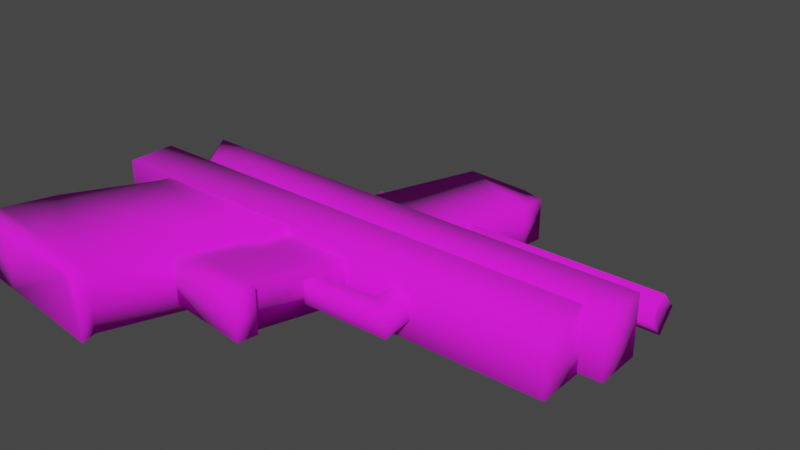 # Source: glock.blend  (saved by Blender 4.1.24; exported with 4.5.12 LTS)
import bpy
from mathutils import Matrix  # noqa: F401  (used for matrix-valued properties, if any)

bpy.ops.wm.read_factory_settings(use_empty=True)
scene = bpy.context.scene
scene.name = 'Scene'

# ---- collections
col_rig = bpy.data.collections.new('RIG'); scene.collection.children.link(col_rig)
col_g_lock = bpy.data.collections.new('G-LOCK'); scene.collection.children.link(col_g_lock)

# ---- images (referenced by path relative to the original .blend; pixels are not part of the script)
import os
ASSET_DIR = os.environ.get("B2B_ASSET_DIR", "")  # directory of the original .blend (textures are referenced by path, not embedded)
HERE = os.path.dirname(os.path.abspath(__file__))  # packed textures are extracted next to this script under _unpacked/

def load_image(name, relpath, width, height, colorspace="sRGB"):
    """Load a texture the original file referenced (path relative to the .blend, or extracted next to this script)."""
    p = next((c for c in (os.path.join(HERE, relpath), os.path.join(ASSET_DIR, relpath)) if relpath and os.path.exists(c)), "")
    if p:
        img = bpy.data.images.load(p, check_existing=True)
        img.name = name
    else:  # same state as the original file: an image datablock whose file is absent (Cycles renders it pink)
        img = bpy.data.images.new(name, width, height)
        img.source = "FILE"
        img.filepath = "//" + (relpath or name)
    img.colorspace_settings.name = colorspace
    return img
img_tex_glock_128_png = load_image('TEX_glock_128.png', 'TEX_glock_128.png', 1024, 1024, 'sRGB')
img_tex_glock_256_png = load_image('TEX_glock_256.png', 'TEX_glock_256.png', 1024, 1024, 'sRGB')
img_tex_glock_2_128_png = load_image('TEX_glock_2_128.png', 'TEX_glock_2_128.png', 1024, 1024, 'sRGB')
img_tex_glock_2_256_png = load_image('TEX_glock_2_256.png', 'TEX_glock_2_256.png', 1024, 1024, 'sRGB')

# ---- materials (node trees are filled in below, after node groups)
mat_mat_glock = bpy.data.materials.new('MAT_glock')
mat_mat_glock.use_transparent_shadow = False

# ---- material node trees
mat_mat_glock.use_nodes = True; mat_mat_glock.node_tree.nodes.clear()
_N = mat_mat_glock.node_tree.nodes; _L = mat_mat_glock.node_tree.links
n0 = _N.new('ShaderNodeBsdfPrincipled'); n0.name = 'Principled BSDF'; n0.location = (10, 300)
n0.inputs[2].default_value = 1.0
n1 = _N.new('ShaderNodeOutputMaterial'); n1.name = 'Material Output'; n1.location = (300, 300)
n2 = _N.new('ShaderNodeTexImage'); n2.name = 'Image Texture'; n2.location = (-300, 300)
n2.image = img_tex_glock_128_png
n2.interpolation = 'Closest'
n3 = _N.new('ShaderNodeTexImage'); n3.name = 'Image Texture.001'; n3.location = (-300, 0)
n3.image = img_tex_glock_256_png
n3.interpolation = 'Closest'
n4 = _N.new('ShaderNodeTexImage'); n4.name = 'Image Texture.002'; n4.location = (-580, 300)
n4.image = img_tex_glock_2_128_png
n4.interpolation = 'Closest'
n5 = _N.new('ShaderNodeTexImage'); n5.name = 'Image Texture.003'; n5.location = (-580, 0)
n5.image = img_tex_glock_2_256_png
n5.interpolation = 'Closest'
_L.new(n0.outputs[0], n1.inputs[0])
_L.new(n2.outputs[0], n0.inputs[0])
n1.is_active_output = True

# ---- world
world_world = bpy.data.worlds.new('World'); scene.world = world_world
world_world.use_nodes = True; world_world.node_tree.nodes.clear()
_N = world_world.node_tree.nodes; _L = world_world.node_tree.links
n0 = _N.new('ShaderNodeOutputWorld'); n0.name = 'World Output'; n0.location = (300, 300)
n1 = _N.new('ShaderNodeBackground'); n1.name = 'Background'; n1.location = (10, 300)
n1.inputs[0].default_value = (0.05088, 0.05088, 0.05088, 1.0)
_L.new(n1.outputs[0], n0.inputs[0])
n0.is_active_output = True
world_world.color = (0.05088, 0.05088, 0.05088)
world_world.use_sun_shadow = False
world_world.sun_shadow_jitter_overblur = 0.0

# ---- meshes
me_cube_004 = bpy.data.meshes.new('Cube.004')
me_cube_004.from_pydata([(0.121, -0.008957, 0.06441), (-0.01624, -0.008957, 0.06441), (-0.01624, 0.0, 0.05627), (0.121, 0.0, 0.07255), (-0.01624, 0.0, 0.07255), (0.121, 0.0, 0.05627), (0.1184, 0.0, 0.06441)], [], [(3, 4, 1, 0), (2, 5, 0, 1), (5, 6, 0), (1, 4, 2), (0, 6, 3)])
me_cube_004.polygons.foreach_set('use_smooth', [True] * 5)
_uv = me_cube_004.uv_layers.new(name='UV_glock_barrel')
_uv.uv.foreach_set('vector', [0.9453, 0.9375, 0.6641, 0.9375, 0.6953, 0.9062, 0.9219, 0.9062, 0.6641, 0.8828, 0.9453, 0.8828, 0.9219, 0.9062, 0.6953, 0.9062, 0.2734, 0.8906, 0.3125, 0.8906, 0.2734, 0.9453, 0.6953, 0.9062, 0.6641, 0.9375, 0.6641, 0.8828, 0.2734, 0.9453, 0.3125, 0.8906, 0.3125, 0.9453])
me_cube_004.materials.append(mat_mat_glock)
me_cube_004.use_mirror_vertex_groups = False
me_cube_004.update()
me_cube_002 = bpy.data.meshes.new('Cube.002')
me_cube_002.from_pydata([(0.1172, -0.01384, 0.05207), (0.1172, -0.01384, 0.03006), (-0.1037, -0.01384, 0.05207), (-0.09087, -0.01384, 0.03403), (-0.09087, 0.0, 0.03403), (0.1172, 0.0, 0.05207), (-0.1037, 0.0, 0.05207), (0.1172, 0.0, 0.03006), (-0.08844, 0.0, 0.05207), (-0.08844, -0.01384, 0.05207), (-0.1082, 0.0, 0.04156), (-0.0146, -0.01384, 0.03006), (-0.0146, 0.0, 0.03006), (-0.0146, 0.0, 0.05207), (-0.0146, -0.01384, 0.05207), (-0.08567, -0.01384, 0.02152), (-0.08567, 0.0, 0.02152), (-0.01845, -0.01384, -0.002938), (-0.01845, 0.0, -0.002938), (-0.091, -0.01384, 0.002669), (-0.091, 0.0, 0.002669), (-0.02536, -0.01384, -0.00786), (-0.02536, 0.0, -0.00786), (-0.1201, -0.01384, -0.05621), (-0.1201, 0.0, -0.05621), (-0.04874, -0.01384, -0.06556), (-0.04874, 0.0, -0.06556), (-0.1175, -0.01384, -0.06481), (-0.1175, 0.0, -0.06481), (-0.04679, -0.01384, -0.07277), (-0.04679, 0.0, -0.07277), (-0.1118, 0.0, -0.03304), (-0.1118, -0.01384, -0.03304), (-0.1017, -0.01384, -0.06659), (-0.1017, 0.0, -0.06659), (-0.07427, 0.0, -0.05975), (-0.002555, -0.00526, -0.002988), (-0.005392, -0.00526, -0.008927), (-0.02124, -0.008284, 5.155e-05), (-0.02124, 0.0, 5.155e-05), (-0.002555, 0.0, -0.003024), (-0.005392, 0.0, -0.008962), (-0.01442, 0.0, 0.005411), (-0.01442, -0.00517, 0.005482), (-0.01655, -0.01253, 0.03326), (-0.01246, 0.0, 0.02521), (-0.01247, -0.005999, 0.02546), (0.03062, -0.006492, 0.02802), (0.03061, 0.0, 0.02819), (0.05404, -0.01039, 0.03385), (0.05405, 0.0, 0.03369), (0.03784, -0.005251, 0.02199), (0.03784, 0.0, 0.02192), (0.04486, 0.0, 0.02207), (0.04486, -0.005247, 0.02214), (0.03658, -0.005405, -0.0007382), (0.03658, 0.0, -0.0008088), (0.04786, 0.0, -0.007632), (0.04786, -0.0054, -0.007558), (0.00499, -0.002777, 0.02934), (0.00499, -0.002777, 0.01509), (-0.01332, -0.002777, 0.02934), (-0.01332, -0.002777, 0.01509), (-0.01332, 0.0, 0.01509), (0.00499, 0.0, 0.02934), (-0.01332, 0.0, 0.02934), (0.00499, 0.0, 0.01509), (0.01532, 0.0, 0.003545), (-0.005011, -0.002777, 0.01156), (-0.005011, 0.0, 0.01156), (0.01093, 0.0, -0.001322)], [], [(13, 8, 9, 14), (11, 14, 9, 3), (12, 7, 1, 11), (7, 5, 0, 1), (3, 2, 10), (3, 10, 4), (3, 9, 2), (9, 8, 6, 2), (2, 6, 10), (11, 3, 15, 17), (1, 0, 14, 11), (5, 13, 14, 0), (17, 15, 19, 21), (12, 11, 17, 18), (3, 4, 16, 15), (21, 32, 25), (15, 16, 20, 19), (18, 17, 21, 22), (25, 23, 33, 29), (19, 20, 31, 32), (22, 21, 25, 26), (28, 34, 33, 27), (23, 24, 28, 27), (26, 25, 29, 30), (32, 21, 19), (32, 31, 24, 23), (25, 32, 23), (33, 23, 27), (33, 35, 29), (29, 35, 30), (35, 33, 34), (40, 42, 43, 36), (37, 36, 43, 38), (39, 41, 37, 38), (43, 42, 45, 46), (38, 43, 46, 44), (46, 45, 48, 47), (44, 46, 47, 49), (50, 49, 54, 53), (54, 51, 55, 58), (49, 47, 51, 54), (47, 48, 52, 51), (53, 54, 58, 57), (51, 52, 56, 55), (58, 55, 36, 37), (55, 56, 40, 36), (57, 58, 37, 41), (64, 65, 61, 59), (60, 59, 61, 62), (62, 63, 69, 68), (66, 64, 59, 60), (62, 61, 65, 63), (68, 69, 70), (60, 62, 68), (60, 68, 70, 67), (66, 60, 67)])
me_cube_002.polygons.foreach_set('use_smooth', [True] * 56)
_uv = me_cube_002.uv_layers.new(name='UV_glock_grip')
_uv.uv.foreach_set('vector', [0.4375, 0.8984, 0.3516, 0.8984, 0.3516, 0.875, 0.4375, 0.875, 0.4141, 0.7812, 0.4141, 0.8203, 0.1797, 0.8203, 0.1719, 0.7891, 0.4375, 0.7891, 0.7109, 0.7891, 0.7109, 0.8281, 0.4375, 0.8281, 0.8594, 0.7812, 0.8594, 0.8203, 0.8047, 0.8203, 0.8047, 0.7812, 0.1641, 0.7969, 0.125, 0.8281, 0.1016, 0.8125, 0.1641, 0.7969, 0.1953, 0.8281, 0.2266, 0.7969, 0.1719, 0.7891, 0.1797, 0.8203, 0.125, 0.8203, 0.3516, 0.875, 0.3516, 0.8984, 0.2891, 0.8984, 0.2891, 0.875, 0.125, 0.8281, 0.1641, 0.7969, 0.1953, 0.8281, 0.4141, 0.7812, 0.1719, 0.7891, 0.1875, 0.7266, 0.3984, 0.6406, 0.9297, 0.7812, 0.9297, 0.8203, 0.4141, 0.8203, 0.4141, 0.7812, 0.9531, 0.8984, 0.4375, 0.8984, 0.4375, 0.875, 0.9531, 0.875, 0.3984, 0.6406, 0.1875, 0.7266, 0.1797, 0.6641, 0.375, 0.6172, 0.293, 0.6602, 0.2539, 0.6602, 0.2539, 0.5508, 0.293, 0.5508, 0.2031, 0.7734, 0.2422, 0.7734, 0.2422, 0.7344, 0.2031, 0.7344, 0.375, 0.6172, 0.1016, 0.5391, 0.2969, 0.4141, 0.2031, 0.7344, 0.2422, 0.7344, 0.2422, 0.6484, 0.2031, 0.6484, 0.293, 0.5508, 0.2539, 0.5508, 0.2539, 0.5273, 0.293, 0.5273, 0.2969, 0.4141, 0.0625, 0.4453, 0.125, 0.4062, 0.3047, 0.3828, 0.2031, 0.6484, 0.2422, 0.6484, 0.2422, 0.5234, 0.1875, 0.5234, 0.293, 0.5273, 0.2539, 0.5273, 0.25, 0.4375, 0.2891, 0.4375, 0.5312, 0.6016, 0.4688, 0.6094, 0.4609, 0.5547, 0.5234, 0.5469, 0.1875, 0.4297, 0.2422, 0.4297, 0.2422, 0.3906, 0.1875, 0.3906, 0.2891, 0.4375, 0.25, 0.4375, 0.25, 0.4062, 0.2891, 0.4062, 0.1016, 0.5391, 0.375, 0.6172, 0.1797, 0.6641, 0.1875, 0.5234, 0.2422, 0.5234, 0.2422, 0.4297, 0.1875, 0.4297, 0.2969, 0.4141, 0.1016, 0.5391, 0.0625, 0.4453, 0.125, 0.4062, 0.0625, 0.4453, 0.07031, 0.4219, 0.4219, 0.7734, 0.3203, 0.8125, 0.1953, 0.7656, 0.1953, 0.7656, 0.3203, 0.8125, 0.1953, 0.8047, 0.3203, 0.8125, 0.4219, 0.7734, 0.4297, 0.8125, 0.5, 0.5391, 0.5, 0.5508, 0.4961, 0.5508, 0.4961, 0.5391, 0.5195, 0.4609, 0.5117, 0.4648, 0.5, 0.4531, 0.5078, 0.4453, 0.5039, 0.4336, 0.5039, 0.4492, 0.5, 0.4492, 0.4922, 0.4336, 0.4961, 0.5508, 0.5, 0.5508, 0.5, 0.5742, 0.4922, 0.5742, 0.5078, 0.4453, 0.5, 0.4531, 0.4805, 0.457, 0.4727, 0.4492, 0.4922, 0.418, 0.5, 0.418, 0.5, 0.4609, 0.4922, 0.4609, 0.4727, 0.4492, 0.4805, 0.457, 0.4805, 0.5, 0.4727, 0.5234, 0.5117, 0.4805, 0.5, 0.4805, 0.5039, 0.4688, 0.5078, 0.4688, 0.4883, 0.5156, 0.4883, 0.5078, 0.5078, 0.5078, 0.5195, 0.5195, 0.4727, 0.5234, 0.4805, 0.5, 0.4883, 0.5078, 0.4883, 0.5156, 0.4922, 0.4609, 0.5, 0.4609, 0.5, 0.4727, 0.4961, 0.4727, 0.5078, 0.4688, 0.5039, 0.4688, 0.5039, 0.4375, 0.5117, 0.4375, 0.4961, 0.4727, 0.5, 0.4727, 0.5, 0.4961, 0.4961, 0.4961, 0.5195, 0.5195, 0.5078, 0.5078, 0.5117, 0.4648, 0.5195, 0.4609, 0.4961, 0.4961, 0.5, 0.4961, 0.5, 0.5391, 0.4961, 0.5391, 0.5039, 0.5078, 0.5, 0.5078, 0.5, 0.4492, 0.5039, 0.4492, 0.0, 0.0, 0.0, 0.0, 0.0, 0.0, 0.0, 0.0, 0.4883, 0.5586, 0.4961, 0.5703, 0.4766, 0.5781, 0.4727, 0.5625, 0.5, 0.5273, 0.5, 0.5273, 0.5, 0.5195, 0.5, 0.5195, 0.5, 0.5391, 0.5, 0.5508, 0.4922, 0.5508, 0.4922, 0.5391, 0.5, 0.5273, 0.5, 0.543, 0.5, 0.543, 0.5, 0.5273, 0.5, 0.5195, 0.5, 0.5195, 0.5, 0.5, 0.4883, 0.5586, 0.4727, 0.5625, 0.4805, 0.5586, 0.4883, 0.5586, 0.4805, 0.5586, 0.4883, 0.5391, 0.4961, 0.543, 0.5, 0.5391, 0.4922, 0.5391, 0.5, 0.5195])
me_cube_002.materials.append(mat_mat_glock)
me_cube_002.use_mirror_vertex_groups = False
me_cube_002.update()
me_cube_008 = bpy.data.meshes.new('Cube.008')
me_cube_008.from_pydata([(-0.01303, -0.009658, 0.05918), (-0.05526, -0.01028, -0.07149), (-0.05314, -0.009658, 0.06425), (-0.1002, -0.01028, -0.06661), (-0.1002, 0.0, -0.06661), (-0.01303, 0.0, 0.05918), (-0.05314, 0.0, 0.06425), (-0.05526, 0.0, -0.07149), (-0.0235, -0.009658, 0.06223), (-0.0143, 0.0, 0.04902), (-0.0143, -0.009658, 0.04902), (-0.02492, 0.0, 0.04955), (-0.1026, -0.01028, -0.0755), (-0.1026, 0.0, -0.0755), (-0.05203, -0.01028, -0.07184), (-0.05203, 0.0, -0.07184), (-0.05367, -0.01028, -0.08094), (-0.05367, 0.0, -0.08094)], [], [(5, 11, 0), (1, 10, 2, 3), (3, 4, 13, 12), (7, 9, 10, 1), (3, 2, 6, 4), (8, 11, 2), (10, 9, 5, 0), (8, 10, 0), (13, 17, 16, 12), (1, 3, 12, 16), (15, 14, 16, 17), (1, 16, 14), (7, 1, 14, 15), (2, 10, 8), (0, 11, 8), (2, 11, 6)])
me_cube_008.polygons.foreach_set('use_smooth', [True] * 16)
_uv = me_cube_008.uv_layers.new(name='UV_glock_magazine')
_uv.uv.foreach_set('vector', [0.8984, 0.6016, 0.8828, 0.6406, 0.9219, 0.6094, 0.4453, 0.1641, 0.6172, 0.6562, 0.4844, 0.7109, 0.3047, 0.1719, 0.7422, 0.1953, 0.6953, 0.1953, 0.6953, 0.1328, 0.7422, 0.1328, 0.4531, 0.1719, 0.4531, 0.4844, 0.4297, 0.4844, 0.4297, 0.1719, 0.7422, 0.1953, 0.7422, 0.6562, 0.6953, 0.6562, 0.6953, 0.1953, 0.9297, 0.6406, 0.8828, 0.6406, 0.9219, 0.7109, 0.4297, 0.4844, 0.4531, 0.4844, 0.4531, 0.5078, 0.4297, 0.5078, 0.5859, 0.7188, 0.6172, 0.6562, 0.6172, 0.7031, 0.4531, 0.3203, 0.4531, 0.4375, 0.4219, 0.4375, 0.4219, 0.3203, 0.4453, 0.1641, 0.3047, 0.1719, 0.3047, 0.1328, 0.4453, 0.125, 0.4531, 0.1562, 0.4297, 0.1562, 0.4297, 0.1328, 0.4531, 0.1328, 0.4453, 0.1641, 0.4453, 0.125, 0.4609, 0.1641, 0.4531, 0.1719, 0.4297, 0.1719, 0.4297, 0.1562, 0.4531, 0.1562, 0.4844, 0.7109, 0.6172, 0.6562, 0.5859, 0.7188, 0.9219, 0.6094, 0.8828, 0.6406, 0.9297, 0.6406, 0.9219, 0.7109, 0.8828, 0.6406, 0.8984, 0.7109])
me_cube_008.materials.append(mat_mat_glock)
me_cube_008.use_mirror_vertex_groups = False
me_cube_008.update()
me_cube_001 = bpy.data.meshes.new('Cube.001')
me_cube_001.from_pydata([(0.116, -0.01091, 0.07729), (0.1177, -0.01456, 0.05123), (-0.1026, -0.01091, 0.07729), (-0.1047, -0.01456, 0.05123), (-0.1047, 0.0, 0.05123), (0.116, 0.0, 0.07729), (-0.1026, 0.0, 0.07729), (0.1177, 0.0, 0.05123), (-0.1047, -0.01456, 0.07358), (0.1177, -0.01456, 0.07358), (0.1177, 0.0, 0.07358), (-0.1047, 0.0, 0.07358), (-0.08528, -0.008061, 0.082), (-0.08528, -0.01128, 0.0766), (-0.09195, -0.008061, 0.082), (-0.09195, -0.01128, 0.0766), (-0.08528, 0.0, 0.0766), (-0.09195, 0.0, 0.0766), (-0.09195, 0.0, 0.07966), (-0.09195, -0.002166, 0.07966), (-0.09195, -0.002166, 0.0766), (-0.08528, -0.002166, 0.082), (-0.09195, -0.002166, 0.082), (-0.08528, -0.002166, 0.0766), (-0.08528, -0.002166, 0.07966), (-0.08528, 0.0, 0.07966), (0.1096, -0.001408, 0.08118), (0.1125, -0.001408, 0.07633), (0.1058, -0.001729, 0.08118), (0.1047, -0.001729, 0.07633), (0.1047, 0.0, 0.07633), (0.1096, 0.0, 0.08118), (0.1058, 0.0, 0.08118), (0.1125, 0.0, 0.07633)], [], [(5, 6, 2, 0), (9, 0, 2, 8), (4, 7, 1, 3), (10, 5, 0, 9), (8, 2, 6, 11), (3, 8, 11, 4), (7, 10, 9, 1), (1, 9, 8, 3), (21, 22, 14, 12), (13, 12, 14, 15), (23, 24, 12, 13), (25, 24, 23, 16), (15, 14, 19, 20), (20, 19, 18, 17), (19, 14, 22), (12, 24, 21), (24, 19, 22, 21), (18, 19, 24, 25), (31, 32, 28, 26), (27, 26, 28, 29), (33, 31, 26, 27), (29, 28, 32, 30)])
me_cube_001.polygons.foreach_set('use_smooth', [True] * 22)
_uv = me_cube_001.uv_layers.new(name='UV_glock_slide')
_uv.uv.foreach_set('vector', [0.9453, 0.9453, 0.05469, 0.9453, 0.05469, 0.9297, 0.9453, 0.9297, 0.9531, 0.9453, 0.9453, 0.9609, 0.05469, 0.9609, 0.04688, 0.9453, 0.2812, 0.9062, 0.9141, 0.9062, 0.9141, 0.8828, 0.2812, 0.8828, 0.625, 0.9453, 0.625, 0.9609, 0.6719, 0.9609, 0.6875, 0.9453, 0.9531, 0.6953, 0.9297, 0.7109, 0.8906, 0.7109, 0.8906, 0.6953, 0.9531, 0.5781, 0.9531, 0.6953, 0.8906, 0.6953, 0.8906, 0.5781, 0.625, 0.875, 0.625, 0.9453, 0.6875, 0.9453, 0.6875, 0.875, 0.9531, 0.875, 0.9531, 0.9453, 0.04688, 0.9453, 0.04688, 0.875, 0.9141, 0.3828, 0.9453, 0.3828, 0.9375, 0.4141, 0.9141, 0.3984, 0.8906, 0.4141, 0.9141, 0.3984, 0.9375, 0.4141, 0.9141, 0.4375, 0.8906, 0.375, 0.9062, 0.375, 0.9141, 0.3984, 0.8906, 0.4141, 0.9062, 0.3672, 0.9062, 0.375, 0.8906, 0.375, 0.8906, 0.3672, 0.9688, 0.4844, 0.8672, 0.4297, 0.9297, 0.3047, 0.9688, 0.3047, 0.9688, 0.3047, 0.9297, 0.3047, 0.9297, 0.2422, 0.9688, 0.2422, 0.9297, 0.3047, 0.8672, 0.4297, 0.8672, 0.3047, 0.9141, 0.3984, 0.9062, 0.375, 0.9141, 0.3828, 0.9062, 0.375, 0.9375, 0.3672, 0.9453, 0.3828, 0.9141, 0.3828, 0.9375, 0.3594, 0.9375, 0.3672, 0.9062, 0.375, 0.9062, 0.3672, 0.8984, 0.4141, 0.8984, 0.4453, 0.9141, 0.4453, 0.9141, 0.4141, 0.9297, 0.3828, 0.9141, 0.4141, 0.9141, 0.4453, 0.9609, 0.4453, 0.9297, 0.3672, 0.8984, 0.4141, 0.9141, 0.4141, 0.9297, 0.3828, 0.9062, 0.1641, 0.9062, 0.1953, 0.875, 0.1953, 0.875, 0.1641])
me_cube_001.materials.append(mat_mat_glock)
me_cube_001.use_mirror_vertex_groups = False
me_cube_001.update()
arm_armature = bpy.data.armatures.new('Armature')  # bones are not reproduced

# ---- objects
ob_armature = bpy.data.objects.new('Armature', arm_armature)
ob_glock_barrel = bpy.data.objects.new('glock_barrel', me_cube_004)
ob_glock_grip = bpy.data.objects.new('glock_grip', me_cube_002)
ob_glock_magazine = bpy.data.objects.new('glock_magazine', me_cube_008)
ob_glock_slide = bpy.data.objects.new('glock_slide', me_cube_001)

# ---- transforms, parenting, visibility, modifiers, constraints
ob_armature.location = (0.0, 0.0, 0.0)
ob_armature.show_in_front = True
ob_glock_barrel.parent = ob_armature
ob_glock_barrel.matrix_parent_inverse = Matrix(((1.0, -0.0, 0.0, -0.0), (-0.0, 0.0, 1.0, -0.05754), (0.0, -1.0, 0.0, -0.0), (0.0, 0.0, -0.0, 1.0)))
ob_glock_barrel.location = (0.0, 0.0, 0.0)
ob_glock_barrel.lock_rotations_4d = False
ob_glock_barrel.empty_display_type = 'ARROWS'
ob_glock_barrel.lineart.crease_threshold = 0.0
_m = ob_glock_barrel.modifiers.new('Mirror', 'MIRROR')
_m.use_axis = (False, True, False)
_m.use_clip = True
ob_glock_grip.parent = ob_armature
ob_glock_grip.matrix_parent_inverse = Matrix(((1.0, -0.0, 0.0, -0.0), (-0.0, 0.0, 1.0, -0.05754), (0.0, -1.0, 0.0, -0.0), (0.0, 0.0, -0.0, 1.0)))
ob_glock_grip.location = (0.0, 0.0, 0.0)
ob_glock_grip.lock_rotations_4d = False
ob_glock_grip.empty_display_type = 'ARROWS'
ob_glock_grip.lineart.crease_threshold = 0.0
_m = ob_glock_grip.modifiers.new('Mirror', 'MIRROR')
_m.use_axis = (False, True, False)
_m.use_clip = True
ob_glock_magazine.parent = ob_armature
ob_glock_magazine.matrix_parent_inverse = Matrix(((1.0, -0.0, -0.0, 0.05601), (-0.0, 0.0, 1.0, -0.0156), (0.0, -1.0, 0.0, 1.14e-08), (0.0, 0.0, -0.0, 1.0)))
ob_glock_magazine.location = (0.0, 0.0, 0.0)
ob_glock_magazine.lock_rotations_4d = False
ob_glock_magazine.empty_display_type = 'ARROWS'
ob_glock_magazine.lineart.crease_threshold = 0.0
_m = ob_glock_magazine.modifiers.new('Mirror', 'MIRROR')
_m.use_axis = (False, True, False)
_m.use_clip = True
ob_glock_slide.parent = ob_armature
ob_glock_slide.matrix_parent_inverse = Matrix(((1.0, -0.0, 0.0, -0.01103), (-0.0, 0.0, 1.0, -0.1005), (0.0, -1.0, 0.0, -0.0), (0.0, 0.0, -0.0, 1.0)))
ob_glock_slide.location = (0.0, 0.0, 0.0)
ob_glock_slide.lock_rotations_4d = False
ob_glock_slide.empty_display_type = 'ARROWS'
ob_glock_slide.lineart.crease_threshold = 0.0
_m = ob_glock_slide.modifiers.new('Mirror', 'MIRROR')
_m.use_axis = (False, True, False)
_m.use_clip = True

# ---- collection membership
col_rig.objects.link(ob_armature)
col_g_lock.objects.link(ob_glock_barrel)
col_g_lock.objects.link(ob_glock_grip)
col_g_lock.objects.link(ob_glock_magazine)
col_g_lock.objects.link(ob_glock_slide)

# ---- scene / render settings (as saved in the file)
scene.frame_start = 1; scene.frame_end = 10; scene.frame_set(1)
scene.render.engine = 'BLENDER_EEVEE_NEXT'
scene.cycles.sampling_pattern = 'TABULATED_SOBOL'
scene.eevee.ray_tracing_options.trace_max_roughness = 0.0
scene.view_settings.view_transform = 'Filmic'
bpy.context.view_layer.update()

# ---- added for rendering (the .blend has no active camera and no usable light): camera, sun
cam_auto = bpy.data.cameras.new('AutoCamera')
cam_auto.lens = 50.0
cam_auto.sensor_width = 36.0
cam_auto.clip_end = 1000.0
ob_auto_camera = bpy.data.objects.new('AutoCamera', cam_auto)
scene.collection.objects.link(ob_auto_camera)
ob_auto_camera.location = (0.271055, -0.32471, 0.217004)
ob_auto_camera.rotation_euler = (1.09748, -7.21219e-08, 0.694738)
scene.camera = ob_auto_camera
light_auto_sun = bpy.data.lights.new('AutoSun', 'SUN')
light_auto_sun.energy = 3.0
light_auto_sun.angle = 0.0523599
ob_auto_sun = bpy.data.objects.new('AutoSun', light_auto_sun)
scene.collection.objects.link(ob_auto_sun)
ob_auto_sun.rotation_euler = (0.872665, 0.174533, 0.523599)
bpy.context.view_layer.update()
